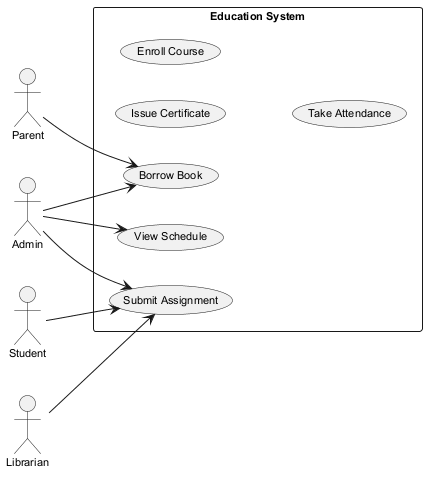

The diagram above was rendered by PlantUML. Its source (embedded in the PNG):
@startuml
skinparam backgroundColor #FFFFFF
skinparam classBackgroundColor #E8F4FA
skinparam classBorderColor #2C7DA0
skinparam defaultFontSize 11
left to right direction
actor "Librarian" as Librarian
actor "Parent" as Parent
actor "Admin" as Admin
actor "Student" as Student
rectangle "Education System" {
  usecase "Issue Certificate" as UC_IssueCertificate
  usecase "Enroll Course" as UC_EnrollCourse
  usecase "View Schedule" as UC_ViewSchedule
  usecase "Borrow Book" as UC_BorrowBook
  usecase "Take Attendance" as UC_TakeAttendance
  usecase "Submit Assignment" as UC_SubmitAssignment
}
Librarian --> UC_SubmitAssignment
Parent --> UC_BorrowBook
Admin --> UC_SubmitAssignment
Admin --> UC_BorrowBook
Admin --> UC_ViewSchedule
Student --> UC_SubmitAssignment
@enduml